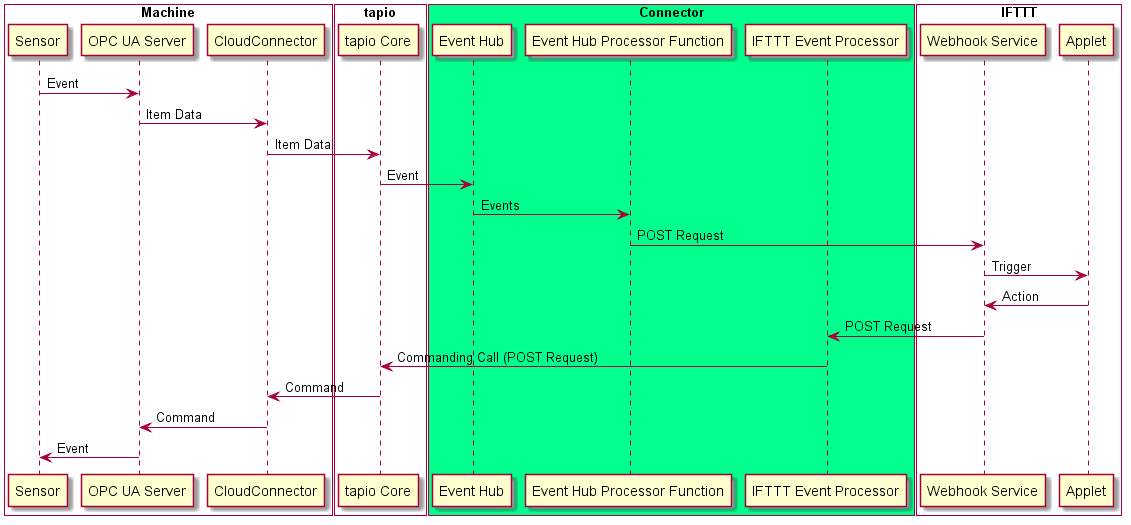

The diagram above was rendered by PlantUML. Its source (embedded in the PNG):
@startuml

box "Machine" #ffffff
    participant Sensor
    participant "OPC UA Server"
    participant CloudConnector
end box

box "tapio" #ffffff
    participant "tapio Core"
end box

box "Connector" #00ff8c
    participant "Event Hub"
    participant "Event Hub Processor Function"
    participant "IFTTT Event Processor"
end box

box "IFTTT" #ffffff
    participant "Webhook Service"
    participant Applet
end box

Sensor->"OPC UA Server" : Event
"OPC UA Server"->CloudConnector: Item Data
CloudConnector->"tapio Core" : Item Data
"tapio Core"->"Event Hub" : Event
"Event Hub"->"Event Hub Processor Function" : Events
"Event Hub Processor Function"->"Webhook Service" : POST Request
"Webhook Service"->Applet : Trigger

Applet->"Webhook Service": Action
"Webhook Service"->"IFTTT Event Processor" : POST Request
"IFTTT Event Processor"->"tapio Core" : Commanding Call (POST Request)
"tapio Core"->CloudConnector : Command
CloudConnector->"OPC UA Server" : Command
"OPC UA Server"->Sensor : Event

@enduml